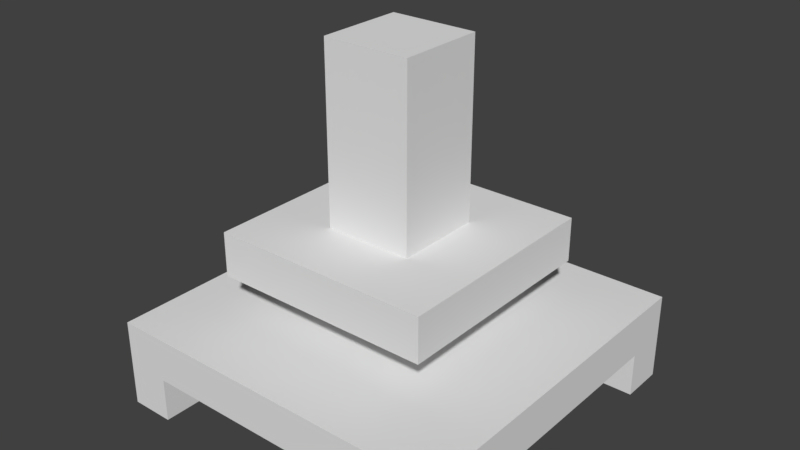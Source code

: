 # Source: flywheel.blend  (saved by Blender 2.79.0; exported with 4.5.12 LTS)
import bpy
from mathutils import Matrix  # noqa: F401  (used for matrix-valued properties, if any)

bpy.ops.wm.read_factory_settings(use_empty=True)
scene = bpy.context.scene
scene.name = 'Scene'

# ---- collections
col_collection_1 = bpy.data.collections.new('Collection 1'); scene.collection.children.link(col_collection_1)

# ---- materials (node trees are filled in below, after node groups)
mat_stoneplate = bpy.data.materials.new('stoneplate')
mat_stoneplate.alpha_threshold = 0.0
mat_stoneplate.use_transparent_shadow = False
mat_stoneplate.roughness = 0.5
mat_flywheel = bpy.data.materials.new('flywheel')
mat_flywheel.alpha_threshold = 0.0
mat_flywheel.use_transparent_shadow = False
mat_flywheel.roughness = 0.5
mat_flywheel.line_color = (0.0, 0.0, 0.0, 1.0)

# ---- material node trees

# ---- world
world_world = bpy.data.worlds.new('World'); scene.world = world_world
world_world.color = (0.05088, 0.05088, 0.05088)
world_world.use_sun_shadow = False
world_world.sun_shadow_jitter_overblur = 0.0
world_world.cycles.sampling_method = 'MANUAL'

# ---- meshes
me_stone_plate = bpy.data.meshes.new('stone plate')
me_stone_plate.from_pydata([(-0.8877, -0.8877, -1.0), (-0.8877, -0.8877, 1.0), (-0.8877, 0.8877, -1.0), (-0.8877, 0.8877, 1.0), (0.8877, -0.8877, -1.0), (0.8877, -0.8877, 1.0), (0.8877, 0.8877, -1.0), (0.8877, 0.8877, 1.0), (-0.3551, 0.3551, -1.0), (0.3551, 0.3551, -1.0), (0.3551, -0.3551, -1.0), (-0.3551, -0.3551, -1.0), (-0.3551, 0.3551, 1.0), (0.3551, 0.3551, 1.0), (0.3551, -0.3551, 1.0), (-0.3551, -0.3551, 1.0)], [], [(0, 1, 3, 2), (2, 3, 7, 6), (6, 7, 5, 4), (4, 5, 1, 0), (2, 6, 9, 8, 11, 0), (7, 13, 14, 15, 1, 5), (0, 11, 10, 9, 6, 4), (1, 15, 12, 13, 7, 3), (8, 12, 15, 11), (11, 15, 14, 10), (9, 13, 12, 8), (10, 14, 13, 9)])
_uv = me_stone_plate.uv_layers.new(name='UVMap')
_uv.uv.foreach_set('vector', [0.0, 0.625, 0.0, 0.6875, 0.3125, 0.6875, 0.3125, 0.625, 0.0, 0.4375, 0.0, 0.5, 0.3125, 0.5, 0.3125, 0.4375, 0.3125, 0.5625, 0.3125, 0.625, 0.0, 0.625, 0.0, 0.5625, 0.0, 0.5, 0.0, 0.5625, 0.3125, 0.5625, 0.3125, 0.5, 0.3125, 0.6875, 0.625, 0.6875, 0.5312, 0.7812, 0.4062, 0.7812, 0.4062, 0.9062, 0.3125, 1.0, 0.3125, 0.6875, 0.2188, 0.7812, 0.09375, 0.7812, 0.09375, 0.9062, 0.0, 1.0, 0.0, 0.6875, 0.3125, 1.0, 0.4062, 0.9062, 0.5312, 0.9062, 0.5312, 0.7812, 0.625, 0.6875, 0.625, 1.0, 0.0, 1.0, 0.09375, 0.9062, 0.2188, 0.9062, 0.2188, 0.7812, 0.3125, 0.6875, 0.3125, 1.0, 0.75, 0.75, 0.75, 0.8125, 0.625, 0.8125, 0.625, 0.75, 0.625, 0.8125, 0.625, 0.875, 0.75, 0.875, 0.75, 0.8125, 0.625, 0.875, 0.625, 0.9375, 0.75, 0.9375, 0.75, 0.875, 0.625, 0.9375, 0.625, 1.0, 0.75, 1.0, 0.75, 0.9375])
me_stone_plate.materials.append(mat_stoneplate)
me_stone_plate.use_remesh_preserve_volume = False
me_stone_plate.use_remesh_preserve_attributes = False
me_stone_plate.use_mirror_vertex_groups = False
me_stone_plate.update()
me_shaft = bpy.data.meshes.new('shaft')
me_shaft.from_pydata([(-0.25, -0.25, 1.0), (-0.25, 0.25, 1.0), (0.25, -0.25, 1.0), (0.25, 0.25, 1.0), (-0.25, -0.25, -1.0), (-0.25, 0.25, -1.0), (0.25, -0.25, -1.0), (0.25, 0.25, -1.0), (0.25, 0.25, -0.25), (0.25, 0.25, -0.375), (-0.25, -0.25, -0.25), (-0.25, -0.25, -0.375), (-0.25, 0.25, -0.25), (-0.25, 0.25, -0.375), (0.25, -0.25, -0.25), (0.25, -0.25, -0.375), (0.25, 0.375, -0.25), (-0.375, -0.25, -0.375), (-0.375, 0.25, -0.25), (-0.375, 0.25, -0.375), (-0.375, 0.25, -0.25), (-0.375, 0.25, -0.375), (-0.375, 0.375, -0.25), (-0.375, 0.375, -0.375), (-0.375, -0.375, -0.25), (-0.375, -0.375, -0.375), (0.375, 0.375, -0.25), (0.375, 0.375, -0.375), (0.375, -0.375, -0.25), (0.375, -0.375, -0.375)], [], [(13, 5, 4, 11), (0, 10, 14, 2), (9, 7, 5, 13), (2, 3, 1, 0), (15, 6, 7, 9), (11, 4, 6, 15), (4, 5, 7, 6), (12, 10, 0, 1), (14, 8, 3, 2), (8, 12, 1, 3), (27, 23, 22, 16, 26), (17, 25, 24, 18, 19), (13, 11, 17, 19), (21, 20, 22, 23), (16, 22, 20, 12, 8), (24, 25, 29, 28), (15, 9, 13, 21, 23, 27, 29, 25, 17, 11), (24, 28, 26, 16, 8, 14, 10, 12, 18), (28, 29, 27, 26)])
_uv = me_shaft.uv_layers.new(name='UVMap')
_uv.uv.foreach_set('vector', [0.125, 0.5, 0.125, 0.6562, 0.0, 0.6562, 0.0, 0.5, 0.0, 1.0, 0.0, 0.6875, 0.125, 0.6875, 0.125, 1.0, 0.125, 0.5, 0.125, 0.6562, 0.0, 0.6562, 0.0, 0.5, 0.0, 0.375, 0.125, 0.375, 0.125, 0.5, 0.0, 0.5, 0.0, 0.6562, 0.0, 0.5, 0.125, 0.5, 0.125, 0.6562, 0.125, 0.5, 0.125, 0.6562, 0.0, 0.6562, 0.0, 0.5, 0.125, 0.375, 0.125, 0.5, 0.0, 0.5, 0.0, 0.375, 0.0, 0.6875, 0.125, 0.6875, 0.125, 1.0, 0.0, 1.0, 0.0, 0.6875, 0.125, 0.6875, 0.125, 1.0, 0.0, 1.0, 0.0, 0.6875, 0.125, 0.6875, 0.125, 1.0, 0.0, 1.0, 0.125, 0.4688, 0.3125, 0.4688, 0.3125, 0.5, 0.1562, 0.5, 0.125, 0.5, 0.2812, 0.4688, 0.3125, 0.4688, 0.3125, 0.5, 0.125, 0.5, 0.125, 0.4688, 0.1562, 0.25, 0.2812, 0.25, 0.2812, 0.2812, 0.1562, 0.2812, 0.1562, 0.5, 0.125, 0.5, 0.125, 0.4688, 0.1562, 0.4688, 0.125, 0.4375, 0.125, 0.2812, 0.1562, 0.2812, 0.1562, 0.3125, 0.1562, 0.4375, 0.125, 0.5, 0.125, 0.4688, 0.3125, 0.4688, 0.3125, 0.5, 0.2812, 0.125, 0.1562, 0.125, 0.1562, 0.25, 0.1562, 0.2812, 0.125, 0.2812, 0.125, 0.09375, 0.3125, 0.09375, 0.3125, 0.2812, 0.2812, 0.2812, 0.2812, 0.25, 0.3125, 0.2812, 0.3125, 0.4688, 0.125, 0.4688, 0.125, 0.4375, 0.1562, 0.4375, 0.2812, 0.4375, 0.2812, 0.3125, 0.1562, 0.3125, 0.1562, 0.2812, 0.125, 0.5, 0.125, 0.4688, 0.3125, 0.4688, 0.3125, 0.5])
me_shaft.materials.append(mat_flywheel)
me_shaft.use_remesh_preserve_volume = False
me_shaft.use_remesh_preserve_attributes = False
me_shaft.use_mirror_vertex_groups = False
me_shaft.update()
me_table = bpy.data.meshes.new('table')
me_table.from_pydata([(1.0, 1.0, -1.0), (1.0, -1.0, -1.0), (-1.0, -1.0, -1.0), (-1.0, 1.0, -1.0), (1.0, 1.0, -0.5), (1.0, -1.0, -0.5), (-1.0, -1.0, -0.5), (-1.0, 1.0, -0.5), (-0.25, 1.0, -0.5), (-0.25, 1.0, -0.5), (0.75, -1.0, -1.0), (-0.75, -1.0, -1.0), (0.75, 1.0, -1.0), (-0.75, 1.0, -1.0), (-0.75, -1.0, -0.75), (0.75, -1.0, -0.75), (-0.75, 1.0, -0.75), (0.75, 1.0, -0.75), (-1.0, -0.75, -1.0), (-1.0, 0.75, -1.0), (0.75, -0.75, -1.0), (0.75, 0.75, -1.0), (-0.75, -0.75, -1.0), (-0.75, 0.75, -1.0), (1.0, 0.75, -1.0), (1.0, -0.75, -1.0), (1.0, -0.75, -0.75), (1.0, 0.75, -0.75), (-1.0, -0.75, -0.75), (-1.0, 0.75, -0.75), (0.75, -0.75, -0.75), (0.75, 0.75, -0.75), (-0.75, -0.75, -0.75), (-0.75, 0.75, -0.75)], [], [(0, 24, 21, 12), (0, 4, 5, 1, 25, 26, 27, 24), (1, 5, 6, 2, 11, 14, 15, 10), (2, 6, 7, 3, 19, 29, 28, 18), (4, 8, 7, 6, 5), (7, 8, 9, 4, 0, 12, 17, 16, 13, 3), (4, 9, 8), (31, 17, 12, 21), (21, 24, 27, 31), (13, 23, 19, 3), (32, 22, 18, 28), (18, 22, 11, 2), (15, 30, 20, 10), (30, 26, 25, 20), (20, 25, 1, 10), (14, 11, 22, 32), (33, 29, 19, 23), (23, 13, 16, 33), (28, 29, 33, 16, 17, 31, 27, 26, 30, 15, 14, 32)])
_uv = me_table.uv_layers.new(name='UVMap')
_uv.uv.foreach_set('vector', [1.0, 1.0, 1.0, 0.9375, 0.9375, 0.9375, 0.9375, 1.0, 0.375, 1.0, 0.25, 1.0, 0.25, 0.5, 0.375, 0.5, 0.375, 0.5625, 0.3125, 0.5625, 0.3125, 0.9375, 0.375, 0.9375, 0.5, 1.0, 0.375, 1.0, 0.375, 0.5, 0.5, 0.5, 0.5, 0.5625, 0.4375, 0.5625, 0.4375, 0.9375, 0.5, 0.9375, 0.25, 1.0, 0.125, 1.0, 0.125, 0.5, 0.25, 0.5, 0.25, 0.5625, 0.1875, 0.5625, 0.1875, 0.9375, 0.25, 0.9375, 1.0, 0.5, 0.6875, 0.5, 0.5, 0.5, 0.5, 0.0, 1.0, 0.0, 0.375, 0.5, 0.375, 0.3125, 0.375, 0.3125, 0.375, 0.0, 0.5, 0.0, 0.5, 0.0625, 0.4375, 0.0625, 0.4375, 0.4375, 0.5, 0.4375, 0.5, 0.5, 0.0, 0.0, 0.0, 0.0, 0.0, 0.0, 0.4375, 0.125, 0.4375, 0.0625, 0.5, 0.0625, 0.5, 0.125, 0.375, 0.9375, 0.3125, 0.9375, 0.3125, 0.875, 0.375, 0.875, 0.5625, 1.0, 0.5625, 0.9375, 0.5, 0.9375, 0.5, 1.0, 0.25, 0.875, 0.25, 0.9375, 0.1875, 0.9375, 0.1875, 0.875, 0.5, 0.5625, 0.5625, 0.5625, 0.5625, 0.5, 0.5, 0.5, 0.4375, 0.9375, 0.4375, 0.875, 0.5, 0.875, 0.5, 0.9375, 0.375, 0.625, 0.3125, 0.625, 0.3125, 0.5625, 0.375, 0.5625, 0.9375, 0.5625, 1.0, 0.5625, 1.0, 0.5, 0.9375, 0.5, 0.4375, 0.5625, 0.5, 0.5625, 0.5, 0.625, 0.4375, 0.625, 0.1875, 0.5625, 0.25, 0.5625, 0.25, 0.625, 0.1875, 0.625, 0.4375, 0.4375, 0.4375, 0.375, 0.5, 0.375, 0.5, 0.4375, 0.5, 0.5625, 0.5, 0.9375, 0.5625, 0.9375, 0.5625, 1.0, 0.9375, 1.0, 0.9375, 0.9375, 1.0, 0.9375, 1.0, 0.5625, 0.9375, 0.5625, 0.9375, 0.5, 0.5625, 0.5, 0.5625, 0.5625])
me_table.materials.append(mat_flywheel)
me_table.use_remesh_preserve_volume = False
me_table.use_remesh_preserve_attributes = False
me_table.use_mirror_vertex_groups = False
me_table.update()

# ---- objects
ob_stone_plate = bpy.data.objects.new('stone plate', me_stone_plate)
ob_shaft = bpy.data.objects.new('shaft', me_shaft)
ob_table = bpy.data.objects.new('table', me_table)

# ---- transforms, parenting, visibility, modifiers, constraints
ob_stone_plate.location = (8.0, -8.0, 7.0)
ob_stone_plate.scale = (5.633, 5.633, 1.0)
ob_stone_plate.lineart.crease_threshold = 0.0
ob_shaft.location = (8.0, -8.0, 8.0)
ob_shaft.scale = (8.0, 8.0, 8.0)
ob_shaft.lock_rotations_4d = False
ob_shaft.empty_display_type = 'ARROWS'
ob_shaft.lineart.crease_threshold = 0.0
ob_table.location = (8.0, -8.0, 8.0)
ob_table.scale = (8.0, 8.0, 8.0)
ob_table.lock_rotations_4d = False
ob_table.empty_display_type = 'ARROWS'
ob_table.lineart.crease_threshold = 0.0

# ---- collection membership
col_collection_1.objects.link(ob_stone_plate)
col_collection_1.objects.link(ob_shaft)
col_collection_1.objects.link(ob_table)

# ---- scene / render settings (as saved in the file)
scene.frame_start = 1; scene.frame_end = 250; scene.frame_set(0)
scene.render.engine = 'BLENDER_EEVEE_NEXT'
scene.render.resolution_percentage = 50
scene.render.dither_intensity = 0.0
scene.cycles.use_denoising = False
scene.cycles.samples = 128
scene.cycles.sampling_pattern = 'TABULATED_SOBOL'
scene.cycles.use_adaptive_sampling = False
scene.cycles.use_light_tree = False
scene.cycles.blur_glossy = 0.0
scene.cycles.sample_clamp_indirect = 0.0
scene.view_settings.view_transform = 'Standard'
bpy.context.view_layer.update()

# ---- added for rendering (the .blend has no active camera and no usable light): camera, sun
cam_auto = bpy.data.cameras.new('AutoCamera')
cam_auto.lens = 50.0
cam_auto.sensor_width = 36.0
cam_auto.clip_end = 1000.0
ob_auto_camera = bpy.data.objects.new('AutoCamera', cam_auto)
scene.collection.objects.link(ob_auto_camera)
ob_auto_camera.location = (33.6406, -38.7687, 28.5125)
ob_auto_camera.rotation_euler = (1.09748, -7.21219e-08, 0.694738)
scene.camera = ob_auto_camera
light_auto_sun = bpy.data.lights.new('AutoSun', 'SUN')
light_auto_sun.energy = 3.0
light_auto_sun.angle = 0.0523599
ob_auto_sun = bpy.data.objects.new('AutoSun', light_auto_sun)
scene.collection.objects.link(ob_auto_sun)
ob_auto_sun.rotation_euler = (0.872665, 0.174533, 0.523599)
bpy.context.view_layer.update()
